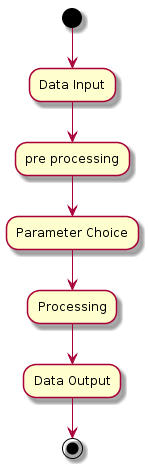

The diagram above was rendered by PlantUML. Its source (embedded in the PNG):
@startuml
(*) --> "Data Input"
--> "pre processing"
--> "Parameter Choice"
--> "Processing"
--> "Data Output"
--> (*)
@enduml